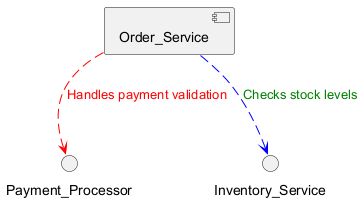

The diagram above was rendered by PlantUML. Its source (embedded in the PNG):
@startuml
<style>
arrow {
  LineColor #Green
  FontColor #Green
  LineStyle 10-5
  
  .critical {
      LineColor #Red
      FontColor #Red
  }
  .supporting {
      LineColor #Blue
  }
}
</style>

[Order_Service]

Order_Service --> Payment_Processor <<critical>> : Handles payment validation
Order_Service --> Inventory_Service <<supporting>> : Checks stock levels
@enduml